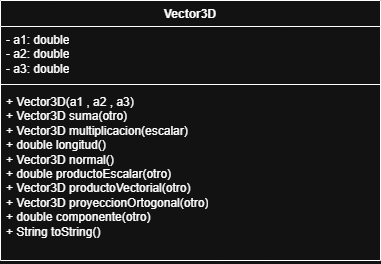

The diagram above was exported from draw.io. Its source (the exported page's mxGraphModel, read from the mxfile embedded in the PNG):
<mxGraphModel dx="503" dy="286" grid="1" gridSize="10" guides="1" tooltips="1" connect="1" arrows="1" fold="1" page="1" pageScale="1" pageWidth="827" pageHeight="1169" math="0" shadow="0">
  <root>
    <mxCell id="0" />
    <mxCell id="1" parent="0" />
    <mxCell id="iZNZjQFQOsMYN-u5Hiuf-1" value="Vector3D" style="swimlane;fontStyle=1;align=center;verticalAlign=top;childLayout=stackLayout;horizontal=1;startSize=26;horizontalStack=0;resizeParent=1;resizeParentMax=0;resizeLast=0;collapsible=1;marginBottom=0;whiteSpace=wrap;html=1;" vertex="1" parent="1">
      <mxGeometry x="224" y="210" width="380" height="260" as="geometry" />
    </mxCell>
    <mxCell id="iZNZjQFQOsMYN-u5Hiuf-2" value="- a1: double&lt;div&gt;- a2: double&lt;/div&gt;&lt;div&gt;- a3: double&lt;/div&gt;" style="text;strokeColor=none;fillColor=none;align=left;verticalAlign=top;spacingLeft=4;spacingRight=4;overflow=hidden;rotatable=0;points=[[0,0.5],[1,0.5]];portConstraint=eastwest;whiteSpace=wrap;html=1;" vertex="1" parent="iZNZjQFQOsMYN-u5Hiuf-1">
      <mxGeometry y="26" width="380" height="54" as="geometry" />
    </mxCell>
    <mxCell id="iZNZjQFQOsMYN-u5Hiuf-3" value="" style="line;strokeWidth=1;fillColor=none;align=left;verticalAlign=middle;spacingTop=-1;spacingLeft=3;spacingRight=3;rotatable=0;labelPosition=right;points=[];portConstraint=eastwest;strokeColor=inherit;" vertex="1" parent="iZNZjQFQOsMYN-u5Hiuf-1">
      <mxGeometry y="80" width="380" height="8" as="geometry" />
    </mxCell>
    <mxCell id="iZNZjQFQOsMYN-u5Hiuf-4" value="&lt;div&gt;+ Vector3D(a1 , a2 , a3)&lt;/div&gt;&lt;div&gt;+ Vector3D suma(otro)&lt;/div&gt;&lt;div&gt;+ Vector3D multiplicacion(escalar)&lt;/div&gt;&lt;div&gt;+ double longitud()&lt;/div&gt;&lt;div&gt;+ Vector3D normal()&lt;/div&gt;&lt;div&gt;+ double productoEscalar(otro)&lt;/div&gt;&lt;div&gt;+ Vector3D productoVectorial(otro)&lt;/div&gt;&lt;div&gt;+ Vector3D proyeccionOrtogonal(otro)&lt;/div&gt;&lt;div&gt;+ double componente(otro)&lt;/div&gt;&lt;div&gt;+ String toString()&lt;/div&gt;" style="text;strokeColor=none;fillColor=none;align=left;verticalAlign=top;spacingLeft=4;spacingRight=4;overflow=hidden;rotatable=0;points=[[0,0.5],[1,0.5]];portConstraint=eastwest;whiteSpace=wrap;html=1;" vertex="1" parent="iZNZjQFQOsMYN-u5Hiuf-1">
      <mxGeometry y="88" width="380" height="172" as="geometry" />
    </mxCell>
  </root>
</mxGraphModel>